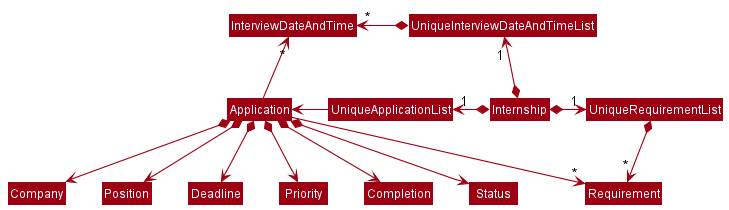

The diagram above was rendered by PlantUML. Its source (embedded in the PNG):
@startuml
!include style.puml
skinparam arrowThickness 1.1
skinparam arrowColor MODEL_COLOR
skinparam classBackgroundColor MODEL_COLOR

Internship *--up> "1" UniqueInterviewDateAndTimeList
Internship *--right> "1" UniqueRequirementList
Internship *-left> "1" UniqueApplicationList

UniqueApplicationList -left-> Application

Application -up-> "*" InterviewDateAndTime
Application -up-> "*" Requirement

UniqueInterviewDateAndTimeList *-left-> "*" InterviewDateAndTime
UniqueRequirementList *-right-> "*" Requirement

Application *--> Company
Application *--> Position
Application *--> Deadline
Application *--> Priority
Application *--> Completion
Application *--> Status

@enduml